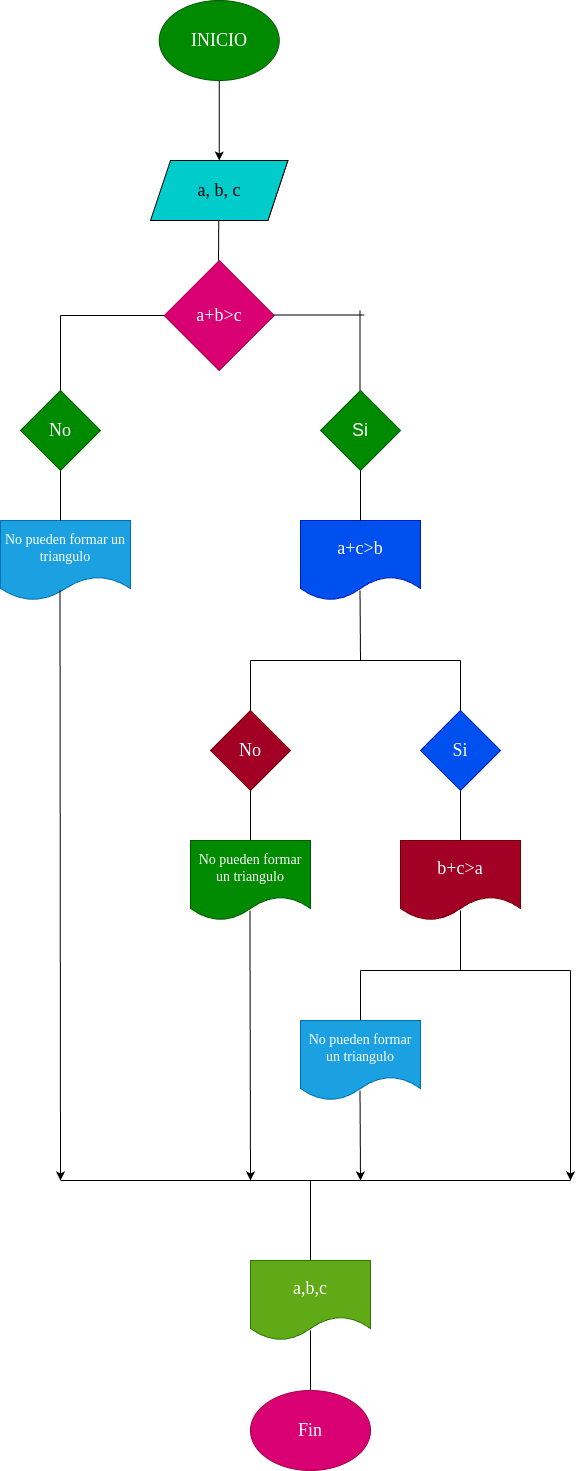

The diagram above was exported from draw.io. Its source (the exported page's mxGraphModel, read from the mxfile embedded in the PNG):
<mxGraphModel dx="772" dy="1630" grid="1" gridSize="10" guides="1" tooltips="1" connect="1" arrows="1" fold="1" page="1" pageScale="1" pageWidth="827" pageHeight="1169" math="0" shadow="0">
  <root>
    <mxCell id="0" />
    <mxCell id="1" parent="0" />
    <mxCell id="4" value="" style="edgeStyle=none;html=1;exitX=0.5;exitY=1;exitDx=0;exitDy=0;" edge="1" parent="1" target="5" source="45">
      <mxGeometry relative="1" as="geometry">
        <mxPoint x="258.75" y="80" as="sourcePoint" />
      </mxGeometry>
    </mxCell>
    <mxCell id="5" value="&lt;font face=&quot;Georgia&quot; style=&quot;font-size: 18px;&quot;&gt;a, b, c&lt;/font&gt;" style="shape=parallelogram;perimeter=parallelogramPerimeter;whiteSpace=wrap;html=1;fixedSize=1;fillColor=#00CCCC;" vertex="1" parent="1">
      <mxGeometry x="190" y="140" width="137.5" height="60" as="geometry" />
    </mxCell>
    <mxCell id="6" value="&lt;font face=&quot;Georgia&quot; style=&quot;font-size: 18px;&quot;&gt;a+b&amp;gt;c&lt;/font&gt;" style="rhombus;whiteSpace=wrap;html=1;fillColor=#d80073;fontColor=#ffffff;strokeColor=#A50040;" vertex="1" parent="1">
      <mxGeometry x="203.75" y="240" width="110" height="110" as="geometry" />
    </mxCell>
    <mxCell id="7" value="" style="endArrow=none;html=1;" edge="1" parent="1">
      <mxGeometry width="50" height="50" relative="1" as="geometry">
        <mxPoint x="258" y="240" as="sourcePoint" />
        <mxPoint x="258.25" y="200" as="targetPoint" />
      </mxGeometry>
    </mxCell>
    <mxCell id="8" value="" style="endArrow=none;html=1;" edge="1" parent="1">
      <mxGeometry width="50" height="50" relative="1" as="geometry">
        <mxPoint x="100" y="295" as="sourcePoint" />
        <mxPoint x="203.75" y="295" as="targetPoint" />
      </mxGeometry>
    </mxCell>
    <mxCell id="9" value="" style="endArrow=none;html=1;" edge="1" parent="1">
      <mxGeometry width="50" height="50" relative="1" as="geometry">
        <mxPoint x="100" y="295" as="sourcePoint" />
        <mxPoint x="100" y="375" as="targetPoint" />
      </mxGeometry>
    </mxCell>
    <mxCell id="10" value="&lt;font face=&quot;Georgia&quot; style=&quot;font-size: 14px;&quot;&gt;No pueden formar un triangulo&lt;/font&gt;" style="shape=document;whiteSpace=wrap;html=1;boundedLbl=1;fillColor=#1ba1e2;fontColor=#ffffff;strokeColor=#006EAF;" vertex="1" parent="1">
      <mxGeometry x="40" y="500" width="130" height="80" as="geometry" />
    </mxCell>
    <mxCell id="11" value="&lt;font face=&quot;Georgia&quot; style=&quot;font-size: 18px;&quot;&gt;No&lt;/font&gt;" style="rhombus;whiteSpace=wrap;html=1;fillColor=#008a00;fontColor=#ffffff;strokeColor=#005700;" vertex="1" parent="1">
      <mxGeometry x="60" y="370" width="80" height="80" as="geometry" />
    </mxCell>
    <mxCell id="12" value="" style="endArrow=none;html=1;" edge="1" parent="1">
      <mxGeometry width="50" height="50" relative="1" as="geometry">
        <mxPoint x="100" y="500" as="sourcePoint" />
        <mxPoint x="100" y="450" as="targetPoint" />
      </mxGeometry>
    </mxCell>
    <mxCell id="13" value="" style="endArrow=none;html=1;" edge="1" parent="1">
      <mxGeometry width="50" height="50" relative="1" as="geometry">
        <mxPoint x="399.5" y="290" as="sourcePoint" />
        <mxPoint x="399.5" y="370" as="targetPoint" />
      </mxGeometry>
    </mxCell>
    <mxCell id="14" value="&lt;font face=&quot;Georgia&quot; style=&quot;font-size: 18px;&quot;&gt;a+c&amp;gt;b&lt;/font&gt;" style="shape=document;whiteSpace=wrap;html=1;boundedLbl=1;fillColor=#0050ef;fontColor=#ffffff;strokeColor=#001DBC;" vertex="1" parent="1">
      <mxGeometry x="340" y="500" width="120" height="80" as="geometry" />
    </mxCell>
    <mxCell id="15" value="&lt;font style=&quot;font-size: 18px;&quot;&gt;Si&lt;/font&gt;" style="rhombus;whiteSpace=wrap;html=1;fillColor=#008a00;fontColor=#ffffff;strokeColor=#005700;" vertex="1" parent="1">
      <mxGeometry x="360" y="370" width="80" height="80" as="geometry" />
    </mxCell>
    <mxCell id="16" value="" style="endArrow=none;html=1;" edge="1" parent="1">
      <mxGeometry width="50" height="50" relative="1" as="geometry">
        <mxPoint x="400" y="500" as="sourcePoint" />
        <mxPoint x="400" y="450" as="targetPoint" />
      </mxGeometry>
    </mxCell>
    <mxCell id="17" value="" style="endArrow=none;html=1;" edge="1" parent="1">
      <mxGeometry width="50" height="50" relative="1" as="geometry">
        <mxPoint x="313.75" y="294.5" as="sourcePoint" />
        <mxPoint x="403.75" y="294.5" as="targetPoint" />
      </mxGeometry>
    </mxCell>
    <mxCell id="18" value="" style="endArrow=none;html=1;" edge="1" parent="1">
      <mxGeometry width="50" height="50" relative="1" as="geometry">
        <mxPoint x="400" y="640" as="sourcePoint" />
        <mxPoint x="399.5" y="570" as="targetPoint" />
      </mxGeometry>
    </mxCell>
    <mxCell id="19" value="" style="endArrow=none;html=1;" edge="1" parent="1">
      <mxGeometry width="50" height="50" relative="1" as="geometry">
        <mxPoint x="290" y="640" as="sourcePoint" />
        <mxPoint x="400" y="640" as="targetPoint" />
      </mxGeometry>
    </mxCell>
    <mxCell id="20" value="" style="endArrow=none;html=1;" edge="1" parent="1">
      <mxGeometry width="50" height="50" relative="1" as="geometry">
        <mxPoint x="290" y="690" as="sourcePoint" />
        <mxPoint x="290" y="640" as="targetPoint" />
      </mxGeometry>
    </mxCell>
    <mxCell id="21" value="&lt;font face=&quot;Georgia&quot; style=&quot;font-size: 18px;&quot;&gt;No&lt;/font&gt;" style="rhombus;whiteSpace=wrap;html=1;fillColor=#a20025;fontColor=#ffffff;strokeColor=#6F0000;" vertex="1" parent="1">
      <mxGeometry x="250" y="690" width="80" height="80" as="geometry" />
    </mxCell>
    <mxCell id="22" value="" style="endArrow=none;html=1;" edge="1" parent="1">
      <mxGeometry width="50" height="50" relative="1" as="geometry">
        <mxPoint x="290" y="820" as="sourcePoint" />
        <mxPoint x="290" y="770" as="targetPoint" />
      </mxGeometry>
    </mxCell>
    <mxCell id="23" value="&lt;font face=&quot;Georgia&quot; style=&quot;font-size: 14px;&quot;&gt;No pueden formar un triangulo&lt;/font&gt;" style="shape=document;whiteSpace=wrap;html=1;boundedLbl=1;fillColor=#008a00;fontColor=#ffffff;strokeColor=#005700;" vertex="1" parent="1">
      <mxGeometry x="230" y="820" width="120" height="80" as="geometry" />
    </mxCell>
    <mxCell id="24" value="" style="endArrow=none;html=1;" edge="1" parent="1">
      <mxGeometry width="50" height="50" relative="1" as="geometry">
        <mxPoint x="400" y="640" as="sourcePoint" />
        <mxPoint x="500" y="640" as="targetPoint" />
      </mxGeometry>
    </mxCell>
    <mxCell id="25" value="" style="endArrow=none;html=1;" edge="1" parent="1">
      <mxGeometry width="50" height="50" relative="1" as="geometry">
        <mxPoint x="500" y="700" as="sourcePoint" />
        <mxPoint x="500" y="640" as="targetPoint" />
      </mxGeometry>
    </mxCell>
    <mxCell id="26" value="&lt;font face=&quot;Georgia&quot; style=&quot;font-size: 18px;&quot;&gt;Si&lt;/font&gt;" style="rhombus;whiteSpace=wrap;html=1;fillColor=#0050ef;fontColor=#ffffff;strokeColor=#001DBC;" vertex="1" parent="1">
      <mxGeometry x="460" y="690" width="80" height="80" as="geometry" />
    </mxCell>
    <mxCell id="27" value="&lt;font face=&quot;Georgia&quot; style=&quot;font-size: 18px;&quot;&gt;b+c&amp;gt;a&lt;/font&gt;" style="shape=document;whiteSpace=wrap;html=1;boundedLbl=1;fillColor=#a20025;fontColor=#ffffff;strokeColor=#6F0000;" vertex="1" parent="1">
      <mxGeometry x="440" y="820" width="120" height="80" as="geometry" />
    </mxCell>
    <mxCell id="28" value="" style="endArrow=none;html=1;exitX=0.5;exitY=0;exitDx=0;exitDy=0;entryX=0.5;entryY=1;entryDx=0;entryDy=0;" edge="1" parent="1" source="27" target="26">
      <mxGeometry width="50" height="50" relative="1" as="geometry">
        <mxPoint x="500" y="830" as="sourcePoint" />
        <mxPoint x="500" y="780" as="targetPoint" />
      </mxGeometry>
    </mxCell>
    <mxCell id="29" value="" style="endArrow=none;html=1;" edge="1" parent="1">
      <mxGeometry width="50" height="50" relative="1" as="geometry">
        <mxPoint x="500" y="950" as="sourcePoint" />
        <mxPoint x="500" y="890" as="targetPoint" />
      </mxGeometry>
    </mxCell>
    <mxCell id="30" value="" style="endArrow=none;html=1;" edge="1" parent="1">
      <mxGeometry width="50" height="50" relative="1" as="geometry">
        <mxPoint x="400" y="950" as="sourcePoint" />
        <mxPoint x="500" y="950" as="targetPoint" />
      </mxGeometry>
    </mxCell>
    <mxCell id="31" value="" style="endArrow=none;html=1;" edge="1" parent="1">
      <mxGeometry width="50" height="50" relative="1" as="geometry">
        <mxPoint x="490" y="850" as="sourcePoint" />
        <mxPoint x="490" y="850" as="targetPoint" />
      </mxGeometry>
    </mxCell>
    <mxCell id="32" value="" style="endArrow=none;html=1;" edge="1" parent="1">
      <mxGeometry width="50" height="50" relative="1" as="geometry">
        <mxPoint x="500" y="950" as="sourcePoint" />
        <mxPoint x="610" y="950" as="targetPoint" />
      </mxGeometry>
    </mxCell>
    <mxCell id="33" value="" style="endArrow=none;html=1;" edge="1" parent="1">
      <mxGeometry width="50" height="50" relative="1" as="geometry">
        <mxPoint x="400" y="1000" as="sourcePoint" />
        <mxPoint x="400" y="950" as="targetPoint" />
      </mxGeometry>
    </mxCell>
    <mxCell id="34" value="" style="endArrow=none;html=1;" edge="1" parent="1">
      <mxGeometry width="50" height="50" relative="1" as="geometry">
        <mxPoint x="610" y="1000" as="sourcePoint" />
        <mxPoint x="610" y="950" as="targetPoint" />
      </mxGeometry>
    </mxCell>
    <mxCell id="35" value="&lt;font face=&quot;Georgia&quot; style=&quot;font-size: 14px;&quot;&gt;No pueden formar un triangulo&lt;/font&gt;" style="shape=document;whiteSpace=wrap;html=1;boundedLbl=1;fillColor=#1ba1e2;fontColor=#ffffff;strokeColor=#006EAF;" vertex="1" parent="1">
      <mxGeometry x="340" y="1000" width="120" height="80" as="geometry" />
    </mxCell>
    <mxCell id="36" value="" style="endArrow=classic;html=1;" edge="1" parent="1">
      <mxGeometry width="50" height="50" relative="1" as="geometry">
        <mxPoint x="399.5" y="1070" as="sourcePoint" />
        <mxPoint x="400" y="1160" as="targetPoint" />
      </mxGeometry>
    </mxCell>
    <mxCell id="37" value="" style="endArrow=classic;html=1;" edge="1" parent="1">
      <mxGeometry width="50" height="50" relative="1" as="geometry">
        <mxPoint x="610" y="1000" as="sourcePoint" />
        <mxPoint x="610" y="1160" as="targetPoint" />
      </mxGeometry>
    </mxCell>
    <mxCell id="38" value="" style="endArrow=none;html=1;" edge="1" parent="1">
      <mxGeometry width="50" height="50" relative="1" as="geometry">
        <mxPoint x="100" y="1160" as="sourcePoint" />
        <mxPoint x="610" y="1160" as="targetPoint" />
      </mxGeometry>
    </mxCell>
    <mxCell id="39" value="" style="endArrow=classic;html=1;" edge="1" parent="1">
      <mxGeometry width="50" height="50" relative="1" as="geometry">
        <mxPoint x="99.5" y="570" as="sourcePoint" />
        <mxPoint x="100" y="1160" as="targetPoint" />
      </mxGeometry>
    </mxCell>
    <mxCell id="40" value="" style="endArrow=classic;html=1;" edge="1" parent="1">
      <mxGeometry width="50" height="50" relative="1" as="geometry">
        <mxPoint x="289.5" y="890" as="sourcePoint" />
        <mxPoint x="290" y="1160" as="targetPoint" />
        <Array as="points">
          <mxPoint x="289.5" y="920" />
        </Array>
      </mxGeometry>
    </mxCell>
    <mxCell id="41" value="" style="endArrow=none;html=1;fontSize=14;" edge="1" parent="1">
      <mxGeometry width="50" height="50" relative="1" as="geometry">
        <mxPoint x="350" y="1240" as="sourcePoint" />
        <mxPoint x="350" y="1160" as="targetPoint" />
      </mxGeometry>
    </mxCell>
    <mxCell id="42" value="&lt;font face=&quot;Georgia&quot; style=&quot;font-size: 18px;&quot;&gt;a,b,c&lt;/font&gt;" style="shape=document;whiteSpace=wrap;html=1;boundedLbl=1;fontSize=14;fillColor=#60a917;fontColor=#ffffff;strokeColor=#2D7600;" vertex="1" parent="1">
      <mxGeometry x="290" y="1240" width="120" height="80" as="geometry" />
    </mxCell>
    <mxCell id="43" value="" style="endArrow=none;html=1;fontSize=18;" edge="1" parent="1">
      <mxGeometry width="50" height="50" relative="1" as="geometry">
        <mxPoint x="350" y="1370" as="sourcePoint" />
        <mxPoint x="350" y="1310" as="targetPoint" />
      </mxGeometry>
    </mxCell>
    <mxCell id="44" value="&lt;font face=&quot;Georgia&quot;&gt;Fin&lt;/font&gt;" style="ellipse;whiteSpace=wrap;html=1;fontSize=18;fillColor=#d80073;fontColor=#ffffff;strokeColor=#A50040;" vertex="1" parent="1">
      <mxGeometry x="290" y="1370" width="120" height="80" as="geometry" />
    </mxCell>
    <mxCell id="45" value="&lt;font face=&quot;Georgia&quot; style=&quot;font-size: 18px;&quot;&gt;INICIO&lt;/font&gt;" style="ellipse;whiteSpace=wrap;html=1;fillColor=#008a00;fontColor=#ffffff;strokeColor=#005700;" vertex="1" parent="1">
      <mxGeometry x="198.75" y="-20" width="120" height="80" as="geometry" />
    </mxCell>
  </root>
</mxGraphModel>